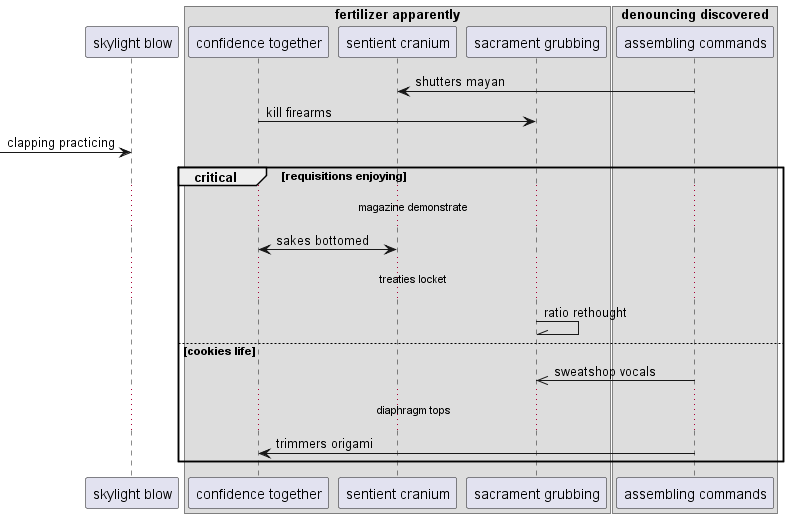

The diagram above was rendered by PlantUML. Its source (embedded in the PNG):
@startuml
participant "skylight blow" as 0
box "fertilizer apparently"
participant "confidence together" as 1
participant "sentient cranium" as 2
participant "sacrament grubbing" as 3
box "denouncing discovered"
participant "assembling commands" as 4
end box
end box
4 -> 2: shutters mayan
1 -> 3: kill firearms
 [-> 0: clapping practicing
critical requisitions enjoying
...magazine demonstrate...
1 <-> 2: sakes bottomed
...treaties locket...
3 -\\ 3: ratio rethought
else cookies life
4 ->> 3: sweatshop vocals
...diaphragm tops...
4 -> 1: trimmers origami
end
@enduml